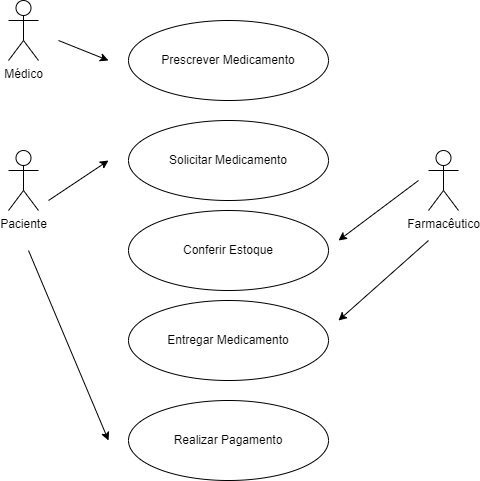

The diagram above was exported from draw.io. Its source (the exported page's mxGraphModel, read from the mxfile embedded in the PNG):
<mxGraphModel dx="1434" dy="772" grid="1" gridSize="10" guides="1" tooltips="1" connect="1" arrows="1" fold="1" page="1" pageScale="1" pageWidth="827" pageHeight="1169" math="0" shadow="0">
  <root>
    <mxCell id="0" />
    <mxCell id="1" parent="0" />
    <mxCell id="o8wS9Xmt-8lskzf11awT-1" value="Paciente" style="shape=umlActor;verticalLabelPosition=bottom;verticalAlign=top;html=1;outlineConnect=0;" parent="1" vertex="1">
      <mxGeometry x="200" y="310" width="30" height="60" as="geometry" />
    </mxCell>
    <mxCell id="o8wS9Xmt-8lskzf11awT-2" value="Prescrever Medicamento" style="ellipse;whiteSpace=wrap;html=1;" parent="1" vertex="1">
      <mxGeometry x="320" y="180" width="200" height="80" as="geometry" />
    </mxCell>
    <mxCell id="o8wS9Xmt-8lskzf11awT-4" value="Solicitar Medicamento" style="ellipse;whiteSpace=wrap;html=1;" parent="1" vertex="1">
      <mxGeometry x="320" y="280" width="200" height="80" as="geometry" />
    </mxCell>
    <mxCell id="o8wS9Xmt-8lskzf11awT-5" value="Entregar Medicamento" style="ellipse;whiteSpace=wrap;html=1;" parent="1" vertex="1">
      <mxGeometry x="320" y="460" width="200" height="80" as="geometry" />
    </mxCell>
    <mxCell id="o8wS9Xmt-8lskzf11awT-6" value="Conferir Estoque" style="ellipse;whiteSpace=wrap;html=1;" parent="1" vertex="1">
      <mxGeometry x="320" y="370" width="200" height="80" as="geometry" />
    </mxCell>
    <mxCell id="o8wS9Xmt-8lskzf11awT-7" value="Realizar Pagamento" style="ellipse;whiteSpace=wrap;html=1;" parent="1" vertex="1">
      <mxGeometry x="320" y="560" width="200" height="80" as="geometry" />
    </mxCell>
    <mxCell id="o8wS9Xmt-8lskzf11awT-8" value="Médico" style="shape=umlActor;verticalLabelPosition=bottom;verticalAlign=top;html=1;outlineConnect=0;" parent="1" vertex="1">
      <mxGeometry x="200" y="160" width="30" height="60" as="geometry" />
    </mxCell>
    <mxCell id="o8wS9Xmt-8lskzf11awT-9" value="Farmacêutico" style="shape=umlActor;verticalLabelPosition=bottom;verticalAlign=top;html=1;outlineConnect=0;" parent="1" vertex="1">
      <mxGeometry x="620" y="310" width="30" height="60" as="geometry" />
    </mxCell>
    <mxCell id="o8wS9Xmt-8lskzf11awT-11" value="" style="endArrow=classic;html=1;rounded=0;" parent="1" edge="1">
      <mxGeometry width="50" height="50" relative="1" as="geometry">
        <mxPoint x="250" y="200" as="sourcePoint" />
        <mxPoint x="300" y="220" as="targetPoint" />
      </mxGeometry>
    </mxCell>
    <mxCell id="o8wS9Xmt-8lskzf11awT-15" value="" style="endArrow=classic;html=1;rounded=0;" parent="1" edge="1">
      <mxGeometry width="50" height="50" relative="1" as="geometry">
        <mxPoint x="240" y="360" as="sourcePoint" />
        <mxPoint x="300" y="320" as="targetPoint" />
      </mxGeometry>
    </mxCell>
    <mxCell id="o8wS9Xmt-8lskzf11awT-16" value="" style="endArrow=classic;html=1;rounded=0;" parent="1" edge="1">
      <mxGeometry width="50" height="50" relative="1" as="geometry">
        <mxPoint x="610" y="340" as="sourcePoint" />
        <mxPoint x="530" y="400" as="targetPoint" />
      </mxGeometry>
    </mxCell>
    <mxCell id="o8wS9Xmt-8lskzf11awT-17" value="" style="endArrow=classic;html=1;rounded=0;" parent="1" edge="1">
      <mxGeometry width="50" height="50" relative="1" as="geometry">
        <mxPoint x="620" y="400" as="sourcePoint" />
        <mxPoint x="530" y="480" as="targetPoint" />
      </mxGeometry>
    </mxCell>
    <mxCell id="o8wS9Xmt-8lskzf11awT-18" value="" style="endArrow=classic;html=1;rounded=0;" parent="1" edge="1">
      <mxGeometry width="50" height="50" relative="1" as="geometry">
        <mxPoint x="220" y="410" as="sourcePoint" />
        <mxPoint x="300" y="600" as="targetPoint" />
      </mxGeometry>
    </mxCell>
  </root>
</mxGraphModel>